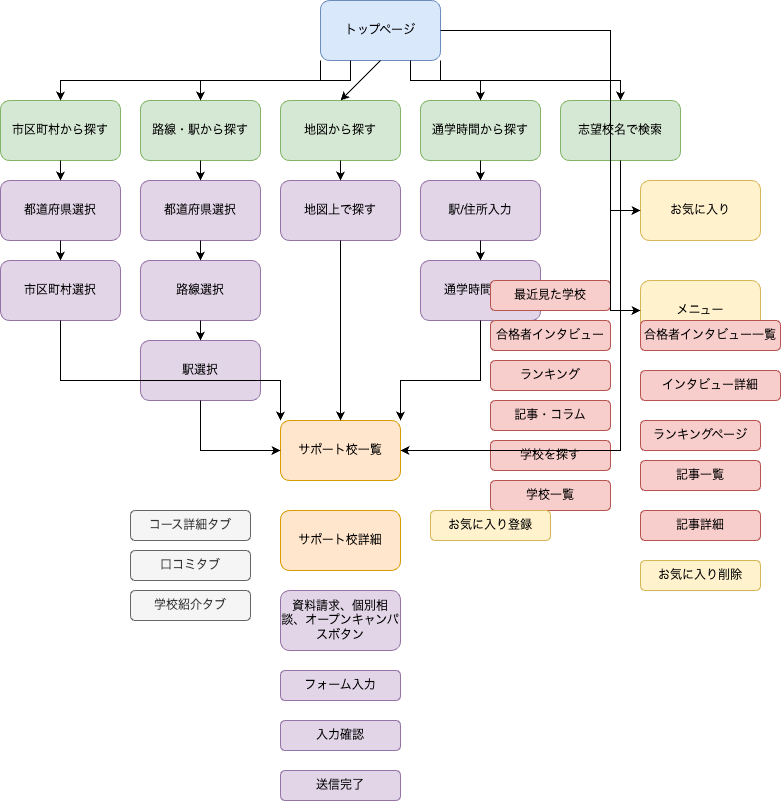

The diagram above was exported from draw.io. Its source (the exported page's mxGraphModel, read from the mxfile embedded in the PNG):
<mxGraphModel dx="1498" dy="933" grid="1" gridSize="10" guides="1" tooltips="1" connect="1" arrows="1" fold="1" page="1" pageScale="1" pageWidth="827" pageHeight="1169" math="0" shadow="0">
  <root>
    <mxCell id="0" />
    <mxCell id="1" parent="0" />
    <mxCell id="A" value="トップページ" style="rounded=1;whiteSpace=wrap;html=1;fillColor=#dae8fc;strokeColor=#6c8ebf;" parent="1" vertex="1">
      <mxGeometry x="360" y="20" width="120" height="60" as="geometry" />
    </mxCell>
    <mxCell id="B1" value="市区町村から探す" style="rounded=1;whiteSpace=wrap;html=1;fillColor=#d5e8d4;strokeColor=#82b366;" parent="1" vertex="1">
      <mxGeometry x="40" y="120" width="120" height="60" as="geometry" />
    </mxCell>
    <mxCell id="B2" value="路線・駅から探す" style="rounded=1;whiteSpace=wrap;html=1;fillColor=#d5e8d4;strokeColor=#82b366;" parent="1" vertex="1">
      <mxGeometry x="180" y="120" width="120" height="60" as="geometry" />
    </mxCell>
    <mxCell id="B3" value="地図から探す" style="rounded=1;whiteSpace=wrap;html=1;fillColor=#d5e8d4;strokeColor=#82b366;" parent="1" vertex="1">
      <mxGeometry x="320" y="120" width="120" height="60" as="geometry" />
    </mxCell>
    <mxCell id="B4" value="通学時間から探す" style="rounded=1;whiteSpace=wrap;html=1;fillColor=#d5e8d4;strokeColor=#82b366;" parent="1" vertex="1">
      <mxGeometry x="460" y="120" width="120" height="60" as="geometry" />
    </mxCell>
    <mxCell id="B5" value="志望校名で検索" style="rounded=1;whiteSpace=wrap;html=1;fillColor=#d5e8d4;strokeColor=#82b366;" parent="1" vertex="1">
      <mxGeometry x="600" y="120" width="120" height="60" as="geometry" />
    </mxCell>
    <mxCell id="C1" value="お気に入り" style="rounded=1;whiteSpace=wrap;html=1;fillColor=#fff2cc;strokeColor=#d6b656;" parent="1" vertex="1">
      <mxGeometry x="680" y="200" width="120" height="60" as="geometry" />
    </mxCell>
    <mxCell id="C2" value="メニュー" style="rounded=1;whiteSpace=wrap;html=1;fillColor=#fff2cc;strokeColor=#d6b656;" parent="1" vertex="1">
      <mxGeometry x="680" y="300" width="120" height="60" as="geometry" />
    </mxCell>
    <mxCell id="D1" value="都道府県選択" style="rounded=1;whiteSpace=wrap;html=1;fillColor=#e1d5e7;strokeColor=#9673a6;" parent="1" vertex="1">
      <mxGeometry x="40" y="200" width="120" height="60" as="geometry" />
    </mxCell>
    <mxCell id="D2" value="市区町村選択" style="rounded=1;whiteSpace=wrap;html=1;fillColor=#e1d5e7;strokeColor=#9673a6;" parent="1" vertex="1">
      <mxGeometry x="40" y="280" width="120" height="60" as="geometry" />
    </mxCell>
    <mxCell id="F1" value="都道府県選択" style="rounded=1;whiteSpace=wrap;html=1;fillColor=#e1d5e7;strokeColor=#9673a6;" parent="1" vertex="1">
      <mxGeometry x="180" y="200" width="120" height="60" as="geometry" />
    </mxCell>
    <mxCell id="F2" value="路線選択" style="rounded=1;whiteSpace=wrap;html=1;fillColor=#e1d5e7;strokeColor=#9673a6;" parent="1" vertex="1">
      <mxGeometry x="180" y="280" width="120" height="60" as="geometry" />
    </mxCell>
    <mxCell id="F3" value="駅選択" style="rounded=1;whiteSpace=wrap;html=1;fillColor=#e1d5e7;strokeColor=#9673a6;" parent="1" vertex="1">
      <mxGeometry x="180" y="360" width="120" height="60" as="geometry" />
    </mxCell>
    <mxCell id="G" value="地図上で探す" style="rounded=1;whiteSpace=wrap;html=1;fillColor=#e1d5e7;strokeColor=#9673a6;" parent="1" vertex="1">
      <mxGeometry x="320" y="200" width="120" height="60" as="geometry" />
    </mxCell>
    <mxCell id="H1" value="駅/住所入力" style="rounded=1;whiteSpace=wrap;html=1;fillColor=#e1d5e7;strokeColor=#9673a6;" parent="1" vertex="1">
      <mxGeometry x="460" y="200" width="120" height="60" as="geometry" />
    </mxCell>
    <mxCell id="H2" value="通学時間設定" style="rounded=1;whiteSpace=wrap;html=1;fillColor=#e1d5e7;strokeColor=#9673a6;" parent="1" vertex="1">
      <mxGeometry x="460" y="280" width="120" height="60" as="geometry" />
    </mxCell>
    <mxCell id="E" value="サポート校一覧" style="rounded=1;whiteSpace=wrap;html=1;fillColor=#ffe6cc;strokeColor=#d79b00;" parent="1" vertex="1">
      <mxGeometry x="320" y="440" width="120" height="60" as="geometry" />
    </mxCell>
    <mxCell id="I1" value="最近見た学校" style="rounded=1;whiteSpace=wrap;html=1;fillColor=#f8cecc;strokeColor=#b85450;" parent="1" vertex="1">
      <mxGeometry x="530" y="300" width="120" height="30" as="geometry" />
    </mxCell>
    <mxCell id="I2" value="合格者インタビュー" style="rounded=1;whiteSpace=wrap;html=1;fillColor=#f8cecc;strokeColor=#b85450;" parent="1" vertex="1">
      <mxGeometry x="530" y="340" width="120" height="30" as="geometry" />
    </mxCell>
    <mxCell id="I3" value="ランキング" style="rounded=1;whiteSpace=wrap;html=1;fillColor=#f8cecc;strokeColor=#b85450;" parent="1" vertex="1">
      <mxGeometry x="530" y="380" width="120" height="30" as="geometry" />
    </mxCell>
    <mxCell id="I4" value="記事・コラム" style="rounded=1;whiteSpace=wrap;html=1;fillColor=#f8cecc;strokeColor=#b85450;" parent="1" vertex="1">
      <mxGeometry x="530" y="420" width="120" height="30" as="geometry" />
    </mxCell>
    <mxCell id="I5" value="学校を探す" style="rounded=1;whiteSpace=wrap;html=1;fillColor=#f8cecc;strokeColor=#b85450;" parent="1" vertex="1">
      <mxGeometry x="530" y="460" width="120" height="30" as="geometry" />
    </mxCell>
    <mxCell id="I6" value="学校一覧" style="rounded=1;whiteSpace=wrap;html=1;fillColor=#f8cecc;strokeColor=#b85450;" parent="1" vertex="1">
      <mxGeometry x="530" y="500" width="120" height="30" as="geometry" />
    </mxCell>
    <mxCell id="J" value="サポート校詳細" style="rounded=1;whiteSpace=wrap;html=1;fillColor=#ffe6cc;strokeColor=#d79b00;" parent="1" vertex="1">
      <mxGeometry x="320" y="530" width="120" height="60" as="geometry" />
    </mxCell>
    <mxCell id="K1" value="コース詳細タブ" style="rounded=1;whiteSpace=wrap;html=1;fillColor=#f5f5f5;strokeColor=#666666;fontColor=#333333;" parent="1" vertex="1">
      <mxGeometry x="170" y="530" width="120" height="30" as="geometry" />
    </mxCell>
    <mxCell id="K2" value="口コミタブ" style="rounded=1;whiteSpace=wrap;html=1;fillColor=#f5f5f5;strokeColor=#666666;fontColor=#333333;" parent="1" vertex="1">
      <mxGeometry x="170" y="570" width="120" height="30" as="geometry" />
    </mxCell>
    <mxCell id="K3" value="学校紹介タブ" style="rounded=1;whiteSpace=wrap;html=1;fillColor=#f5f5f5;strokeColor=#666666;fontColor=#333333;" parent="1" vertex="1">
      <mxGeometry x="170" y="610" width="120" height="30" as="geometry" />
    </mxCell>
    <mxCell id="L1" value="資料請求、個別相談、オープンキャンパスボタン" style="rounded=1;whiteSpace=wrap;html=1;fillColor=#e1d5e7;strokeColor=#9673a6;" parent="1" vertex="1">
      <mxGeometry x="320" y="610" width="120" height="60" as="geometry" />
    </mxCell>
    <mxCell id="L2" value="フォーム入力" style="rounded=1;whiteSpace=wrap;html=1;fillColor=#e1d5e7;strokeColor=#9673a6;" parent="1" vertex="1">
      <mxGeometry x="320" y="690" width="120" height="30" as="geometry" />
    </mxCell>
    <mxCell id="L3" value="入力確認" style="rounded=1;whiteSpace=wrap;html=1;fillColor=#e1d5e7;strokeColor=#9673a6;" parent="1" vertex="1">
      <mxGeometry x="320" y="740" width="120" height="30" as="geometry" />
    </mxCell>
    <mxCell id="L4" value="送信完了" style="rounded=1;whiteSpace=wrap;html=1;fillColor=#e1d5e7;strokeColor=#9673a6;" parent="1" vertex="1">
      <mxGeometry x="320" y="790" width="120" height="30" as="geometry" />
    </mxCell>
    <mxCell id="M1" value="お気に入り登録" style="rounded=1;whiteSpace=wrap;html=1;fillColor=#fff2cc;strokeColor=#d6b656;" parent="1" vertex="1">
      <mxGeometry x="470" y="530" width="120" height="30" as="geometry" />
    </mxCell>
    <mxCell id="C1.1" value="お気に入り一覧" style="rounded=1;whiteSpace=wrap;html=1;fillColor=#fff2cc;strokeColor=#d6b656;" parent="1" vertex="1">
      <mxGeometry x="680" y="530" width="120" height="30" as="geometry" />
    </mxCell>
    <mxCell id="C1.2" value="お気に入り削除" style="rounded=1;whiteSpace=wrap;html=1;fillColor=#fff2cc;strokeColor=#d6b656;" parent="1" vertex="1">
      <mxGeometry x="680" y="580" width="120" height="30" as="geometry" />
    </mxCell>
    <mxCell id="N1" value="合格者インタビュー一覧" style="rounded=1;whiteSpace=wrap;html=1;fillColor=#f8cecc;strokeColor=#b85450;" parent="1" vertex="1">
      <mxGeometry x="680" y="340" width="140" height="30" as="geometry" />
    </mxCell>
    <mxCell id="N2" value="インタビュー詳細" style="rounded=1;whiteSpace=wrap;html=1;fillColor=#f8cecc;strokeColor=#b85450;" parent="1" vertex="1">
      <mxGeometry x="680" y="390" width="140" height="30" as="geometry" />
    </mxCell>
    <mxCell id="O" value="ランキングページ" style="rounded=1;whiteSpace=wrap;html=1;fillColor=#f8cecc;strokeColor=#b85450;" parent="1" vertex="1">
      <mxGeometry x="680" y="440" width="120" height="30" as="geometry" />
    </mxCell>
    <mxCell id="P1" value="記事一覧" style="rounded=1;whiteSpace=wrap;html=1;fillColor=#f8cecc;strokeColor=#b85450;" parent="1" vertex="1">
      <mxGeometry x="680" y="480" width="120" height="30" as="geometry" />
    </mxCell>
    <mxCell id="P2" value="記事詳細" style="rounded=1;whiteSpace=wrap;html=1;fillColor=#f8cecc;strokeColor=#b85450;" parent="1" vertex="1">
      <mxGeometry x="680" y="530" width="120" height="30" as="geometry" />
    </mxCell>
    <mxCell id="edge-A-B1" value="" style="endArrow=classic;html=1;rounded=0;exitX=0;exitY=1;exitDx=0;exitDy=0;entryX=0.5;entryY=0;entryDx=0;entryDy=0;edgeStyle=orthogonalEdgeStyle;" parent="1" source="A" target="B1" edge="1">
      <mxGeometry width="50" height="50" relative="1" as="geometry">
        <mxPoint x="390" y="400" as="sourcePoint" />
        <mxPoint x="440" y="350" as="targetPoint" />
      </mxGeometry>
    </mxCell>
    <mxCell id="edge-A-B2" value="" style="endArrow=classic;html=1;rounded=0;exitX=0.25;exitY=1;exitDx=0;exitDy=0;entryX=0.5;entryY=0;entryDx=0;entryDy=0;edgeStyle=orthogonalEdgeStyle;" parent="1" source="A" target="B2" edge="1">
      <mxGeometry width="50" height="50" relative="1" as="geometry">
        <mxPoint x="390" y="400" as="sourcePoint" />
        <mxPoint x="440" y="350" as="targetPoint" />
      </mxGeometry>
    </mxCell>
    <mxCell id="edge-A-B3" value="" style="endArrow=classic;html=1;rounded=0;exitX=0.5;exitY=1;exitDx=0;exitDy=0;entryX=0.5;entryY=0;entryDx=0;entryDy=0;" parent="1" source="A" target="B3" edge="1">
      <mxGeometry width="50" height="50" relative="1" as="geometry">
        <mxPoint x="390" y="400" as="sourcePoint" />
        <mxPoint x="440" y="350" as="targetPoint" />
      </mxGeometry>
    </mxCell>
    <mxCell id="edge-A-B4" value="" style="endArrow=classic;html=1;rounded=0;exitX=0.75;exitY=1;exitDx=0;exitDy=0;entryX=0.5;entryY=0;entryDx=0;entryDy=0;edgeStyle=orthogonalEdgeStyle;" parent="1" source="A" target="B4" edge="1">
      <mxGeometry width="50" height="50" relative="1" as="geometry">
        <mxPoint x="390" y="400" as="sourcePoint" />
        <mxPoint x="440" y="350" as="targetPoint" />
      </mxGeometry>
    </mxCell>
    <mxCell id="edge-A-B5" value="" style="endArrow=classic;html=1;rounded=0;exitX=1;exitY=1;exitDx=0;exitDy=0;entryX=0.5;entryY=0;entryDx=0;entryDy=0;edgeStyle=orthogonalEdgeStyle;" parent="1" source="A" target="B5" edge="1">
      <mxGeometry width="50" height="50" relative="1" as="geometry">
        <mxPoint x="390" y="400" as="sourcePoint" />
        <mxPoint x="440" y="350" as="targetPoint" />
      </mxGeometry>
    </mxCell>
    <mxCell id="edge-A-C1" value="" style="endArrow=classic;html=1;rounded=0;exitX=1;exitY=0.5;exitDx=0;exitDy=0;entryX=0;entryY=0.5;entryDx=0;entryDy=0;edgeStyle=orthogonalEdgeStyle;" parent="1" source="A" target="C1" edge="1">
      <mxGeometry width="50" height="50" relative="1" as="geometry">
        <mxPoint x="390" y="400" as="sourcePoint" />
        <mxPoint x="440" y="350" as="targetPoint" />
        <Array as="points">
          <mxPoint x="650" y="50" />
          <mxPoint x="650" y="230" />
        </Array>
      </mxGeometry>
    </mxCell>
    <mxCell id="edge-A-C2" value="" style="endArrow=classic;html=1;rounded=0;exitX=1;exitY=0.5;exitDx=0;exitDy=0;entryX=0;entryY=0.5;entryDx=0;entryDy=0;edgeStyle=orthogonalEdgeStyle;" parent="1" source="A" target="C2" edge="1">
      <mxGeometry width="50" height="50" relative="1" as="geometry">
        <mxPoint x="390" y="400" as="sourcePoint" />
        <mxPoint x="440" y="350" as="targetPoint" />
        <Array as="points">
          <mxPoint x="650" y="50" />
          <mxPoint x="650" y="330" />
        </Array>
      </mxGeometry>
    </mxCell>
    <mxCell id="edge-B1-D1" value="" style="endArrow=classic;html=1;rounded=0;exitX=0.5;exitY=1;exitDx=0;exitDy=0;entryX=0.5;entryY=0;entryDx=0;entryDy=0;" parent="1" source="B1" target="D1" edge="1">
      <mxGeometry width="50" height="50" relative="1" as="geometry">
        <mxPoint x="390" y="400" as="sourcePoint" />
        <mxPoint x="440" y="350" as="targetPoint" />
      </mxGeometry>
    </mxCell>
    <mxCell id="edge-D1-D2" value="" style="endArrow=classic;html=1;rounded=0;exitX=0.5;exitY=1;exitDx=0;exitDy=0;entryX=0.5;entryY=0;entryDx=0;entryDy=0;" edge="1" parent="1" source="D1" target="D2">
      <mxGeometry width="50" height="50" relative="1" as="geometry">
        <mxPoint x="390" y="400" as="sourcePoint" />
        <mxPoint x="440" y="350" as="targetPoint" />
      </mxGeometry>
    </mxCell>
    <mxCell id="edge-D2-E" value="" style="endArrow=classic;html=1;rounded=0;exitX=0.5;exitY=1;exitDx=0;exitDy=0;entryX=0;entryY=0;entryDx=0;entryDy=0;edgeStyle=orthogonalEdgeStyle;" edge="1" parent="1" source="D2" target="E">
      <mxGeometry width="50" height="50" relative="1" as="geometry">
        <mxPoint x="390" y="400" as="sourcePoint" />
        <mxPoint x="440" y="350" as="targetPoint" />
        <Array as="points">
          <mxPoint x="100" y="400" />
          <mxPoint x="320" y="400" />
        </Array>
      </mxGeometry>
    </mxCell>
    <mxCell id="edge-B2-F1" value="" style="endArrow=classic;html=1;rounded=0;exitX=0.5;exitY=1;exitDx=0;exitDy=0;entryX=0.5;entryY=0;entryDx=0;entryDy=0;" edge="1" parent="1" source="B2" target="F1">
      <mxGeometry width="50" height="50" relative="1" as="geometry">
        <mxPoint x="390" y="400" as="sourcePoint" />
        <mxPoint x="440" y="350" as="targetPoint" />
      </mxGeometry>
    </mxCell>
    <mxCell id="edge-F1-F2" value="" style="endArrow=classic;html=1;rounded=0;exitX=0.5;exitY=1;exitDx=0;exitDy=0;entryX=0.5;entryY=0;entryDx=0;entryDy=0;" edge="1" parent="1" source="F1" target="F2">
      <mxGeometry width="50" height="50" relative="1" as="geometry">
        <mxPoint x="390" y="400" as="sourcePoint" />
        <mxPoint x="440" y="350" as="targetPoint" />
      </mxGeometry>
    </mxCell>
    <mxCell id="edge-F2-F3" value="" style="endArrow=classic;html=1;rounded=0;exitX=0.5;exitY=1;exitDx=0;exitDy=0;entryX=0.5;entryY=0;entryDx=0;entryDy=0;" edge="1" parent="1" source="F2" target="F3">
      <mxGeometry width="50" height="50" relative="1" as="geometry">
        <mxPoint x="390" y="400" as="sourcePoint" />
        <mxPoint x="440" y="350" as="targetPoint" />
      </mxGeometry>
    </mxCell>
    <mxCell id="edge-F3-E" value="" style="endArrow=classic;html=1;rounded=0;exitX=0.5;exitY=1;exitDx=0;exitDy=0;entryX=0;entryY=0.5;entryDx=0;entryDy=0;edgeStyle=orthogonalEdgeStyle;" edge="1" parent="1" source="F3" target="E">
      <mxGeometry width="50" height="50" relative="1" as="geometry">
        <mxPoint x="390" y="400" as="sourcePoint" />
        <mxPoint x="440" y="350" as="targetPoint" />
        <Array as="points">
          <mxPoint x="240" y="470" />
        </Array>
      </mxGeometry>
    </mxCell>
    <mxCell id="edge-B3-G" value="" style="endArrow=classic;html=1;rounded=0;exitX=0.5;exitY=1;exitDx=0;exitDy=0;entryX=0.5;entryY=0;entryDx=0;entryDy=0;" edge="1" parent="1" source="B3" target="G">
      <mxGeometry width="50" height="50" relative="1" as="geometry">
        <mxPoint x="390" y="400" as="sourcePoint" />
        <mxPoint x="440" y="350" as="targetPoint" />
      </mxGeometry>
    </mxCell>
    <mxCell id="edge-G-E" value="" style="endArrow=classic;html=1;rounded=0;exitX=0.5;exitY=1;exitDx=0;exitDy=0;entryX=0.5;entryY=0;entryDx=0;entryDy=0;" edge="1" parent="1" source="G" target="E">
      <mxGeometry width="50" height="50" relative="1" as="geometry">
        <mxPoint x="390" y="400" as="sourcePoint" />
        <mxPoint x="440" y="350" as="targetPoint" />
      </mxGeometry>
    </mxCell>
    <mxCell id="edge-B4-H1" value="" style="endArrow=classic;html=1;rounded=0;exitX=0.5;exitY=1;exitDx=0;exitDy=0;entryX=0.5;entryY=0;entryDx=0;entryDy=0;" edge="1" parent="1" source="B4" target="H1">
      <mxGeometry width="50" height="50" relative="1" as="geometry">
        <mxPoint x="390" y="400" as="sourcePoint" />
        <mxPoint x="440" y="350" as="targetPoint" />
      </mxGeometry>
    </mxCell>
    <mxCell id="edge-H1-H2" value="" style="endArrow=classic;html=1;rounded=0;exitX=0.5;exitY=1;exitDx=0;exitDy=0;entryX=0.5;entryY=0;entryDx=0;entryDy=0;" edge="1" parent="1" source="H1" target="H2">
      <mxGeometry width="50" height="50" relative="1" as="geometry">
        <mxPoint x="390" y="400" as="sourcePoint" />
        <mxPoint x="440" y="350" as="targetPoint" />
      </mxGeometry>
    </mxCell>
    <mxCell id="edge-H2-E" value="" style="endArrow=classic;html=1;rounded=0;exitX=0.5;exitY=1;exitDx=0;exitDy=0;entryX=1;entryY=0;entryDx=0;entryDy=0;edgeStyle=orthogonalEdgeStyle;" edge="1" parent="1" source="H2" target="E">
      <mxGeometry width="50" height="50" relative="1" as="geometry">
        <mxPoint x="390" y="400" as="sourcePoint" />
        <mxPoint x="440" y="350" as="targetPoint" />
        <Array as="points">
          <mxPoint x="520" y="400" />
          <mxPoint x="440" y="400" />
        </Array>
      </mxGeometry>
    </mxCell>
    <mxCell id="edge-B5-E" value="" style="endArrow=classic;html=1;rounded=0;exitX=0.5;exitY=1;exitDx=0;exitDy=0;entryX=1;entryY=0.5;entryDx=0;entryDy=0;edgeStyle=orthogonalEdgeStyle;" edge="1" parent="1" source="B5" target="E">
      <mxGeometry width="50" height="50" relative="1" as="geometry">
        <mxPoint x="390" y="400" as="sourcePoint" />
        <mxPoint x="440" y="350" as="targetPoint" />
        <Array as="points">
          <mxPoint x="660" y="470" />
        </Array>
      </mxGeometry>
    </mxCell>
  </root>
</mxGraphModel>